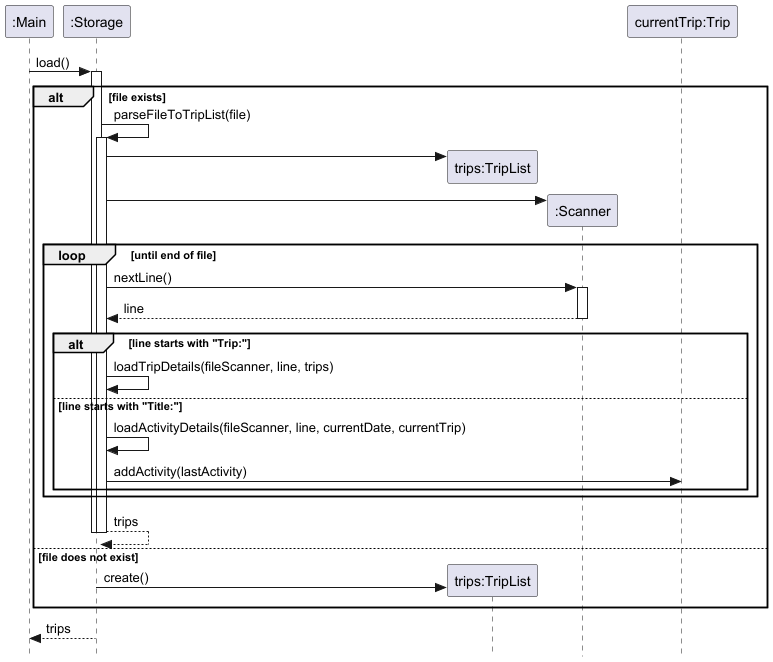

The diagram above was rendered by PlantUML. Its source (embedded in the PNG):
@startuml
skinparam Style strictuml

participant ":Main" as Main
participant ":Storage" as Storage
participant "trips:TripList" as TripList
participant ":Scanner" as Scanner

Main -> Storage : load()
activate Storage

alt file exists
    Storage -> Storage : parseFileToTripList(file)
    activate Storage

    ' Fix 1: Points to the BOX
    Storage -> TripList**
    Storage -> Scanner** 

    loop until end of file
        Storage -> Scanner : nextLine()
        activate Scanner
        Scanner --> Storage : line
        deactivate Scanner

        alt line starts with "Trip:"
            Storage -> Storage : loadTripDetails(fileScanner, line, trips)
        else line starts with "Title:"
            Storage -> Storage : loadActivityDetails(fileScanner, line, currentDate, currentTrip)
            Storage -> "currentTrip:Trip" : addActivity(lastActivity)
        end
    end

    ' Fix 2: Horizontal return arrow
    return trips
    deactivate Storage
else file does not exist
    Storage -> TripList** : create()
end

Storage --> Main : trips
deactivate Storage
@enduml